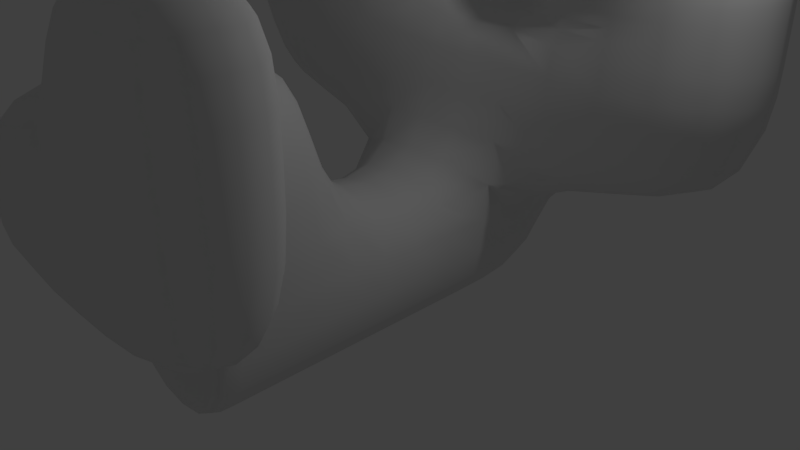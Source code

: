 # Source: Modelar_Superficie_Subdivision.blend  (saved by Blender 2.79.0; exported with 4.5.12 LTS)
import bpy
from mathutils import Matrix  # noqa: F401  (used for matrix-valued properties, if any)

bpy.ops.wm.read_factory_settings(use_empty=True)
scene = bpy.context.scene
scene.name = 'Scene'

# ---- collections
col_collection_1 = bpy.data.collections.new('Collection 1'); scene.collection.children.link(col_collection_1)

# ---- materials (node trees are filled in below, after node groups)
mat_material = bpy.data.materials.new('Material')
mat_material.alpha_threshold = 0.0
mat_material.use_transparent_shadow = False
mat_material.roughness = 0.5
mat_material.line_color = (0.0, 0.0, 0.0, 1.0)

# ---- material node trees

# ---- world
world_world = bpy.data.worlds.new('World'); scene.world = world_world
world_world.color = (0.05088, 0.05088, 0.05088)
world_world.use_sun_shadow = False
world_world.sun_shadow_jitter_overblur = 0.0
world_world.cycles.sampling_method = 'MANUAL'

# ---- cameras
cam_camera = bpy.data.cameras.new('Camera')
cam_camera.clip_end = 100.0
cam_camera.lens = 35.0
cam_camera.sensor_width = 32.0
cam_camera.sensor_height = 18.0
cam_camera.ortho_scale = 7.314
cam_camera.dof.focus_distance = 0.0
cam_camera.dof.aperture_fstop = 128.0

# ---- lights
light_lamp = bpy.data.lights.new('Lamp', 'POINT')
light_lamp.transmission_factor = 0.0
light_lamp.cutoff_distance = 30.0
light_lamp.energy = 100.0
light_lamp.shadow_buffer_clip_start = 1.001
light_lamp.shadow_soft_size = 0.1
light_lamp.shadow_maximum_resolution = 0.006
light_lamp.use_absolute_resolution = True

# ---- meshes
me_cube = bpy.data.meshes.new('Cube')
me_cube.from_pydata([(1.0, 1.0, -1.0), (1.0, -1.0, -1.0), (-1.0, -1.0, -1.0), (-1.0, 1.0, -1.0), (1.0, 1.0, 1.0), (1.0, -1.0, 1.0), (-1.0, -1.0, 1.0), (-1.0, 1.0, 1.0), (1.0, -2.873, -1.0), (-1.0, -2.873, -1.0), (1.0, -2.873, 1.0), (-1.0, -2.873, 1.0), (1.0, -2.873, -1.0), (-1.0, -2.873, -1.0), (1.0, -2.873, 1.0), (-1.0, -2.873, 1.0), (1.0, -1.0, 3.144), (-1.0, -1.0, 3.144), (1.0, -2.873, 3.144), (-1.0, -2.873, 3.144), (1.0, -4.414, 1.0), (-1.0, -4.414, 1.0), (1.0, -4.414, 3.144), (-1.0, -4.414, 3.144), (3.019, -2.873, 1.0), (3.019, -2.873, 3.144), (3.019, -4.414, 1.0), (3.019, -4.414, 3.144), (1.0, -4.414, 4.468), (1.0, -2.873, 4.468), (3.019, -4.414, 4.468), (3.019, -2.873, 4.468), (1.0, 2.959, -1.0), (-1.0, 2.959, -1.0), (1.0, 2.959, 1.0), (-1.0, 2.959, 1.0), (1.0, 1.0, 3.173), (-1.0, 1.0, 3.173), (1.0, 2.959, 3.173), (-1.0, 2.959, 3.173), (4.045, 2.959, 1.0), (4.045, 1.0, 1.0), (4.045, 2.959, 3.173), (4.045, 1.0, 3.173), (1.0, 2.959, 3.173), (1.0, 1.0, 3.173), (4.045, 2.959, 3.173), (4.045, 1.0, 3.173), (1.0, 2.959, 5.133), (1.0, 1.0, 5.133), (4.045, 2.959, 5.133), (4.045, 1.0, 5.133), (-4.21, 2.959, 1.0), (-4.21, 1.0, 1.0), (-4.21, 2.959, 3.173), (-4.21, 1.0, 3.173), (-1.0, 2.959, 6.005), (-1.0, 1.0, 6.005), (-4.21, 2.959, 6.005), (-4.21, 1.0, 6.005), (-7.193, 2.959, 3.173), (-7.193, 1.0, 3.173), (-7.193, 2.959, 6.005), (-7.193, 1.0, 6.005)], [], [(0, 1, 2, 3), (4, 7, 6, 5), (0, 4, 5, 1), (1, 5, 10, 8), (2, 6, 7, 3), (4, 0, 32, 34), (10, 11, 15, 14), (2, 1, 8, 9), (11, 10, 20, 21), (6, 2, 9, 11), (12, 14, 15, 13), (8, 10, 14, 12), (11, 9, 13, 15), (9, 8, 12, 13), (16, 17, 19, 18), (10, 5, 16, 18), (5, 6, 17, 16), (6, 11, 19, 17), (21, 20, 22, 23), (19, 11, 21, 23), (18, 19, 23, 22), (20, 10, 24, 26), (24, 25, 27, 26), (22, 20, 26, 27), (10, 18, 25, 24), (25, 18, 29, 31), (29, 28, 30, 31), (27, 25, 31, 30), (18, 22, 28, 29), (22, 27, 30, 28), (34, 32, 33, 35), (35, 7, 53, 52), (3, 7, 35, 33), (0, 3, 33, 32), (37, 36, 38, 39), (7, 4, 36, 37), (38, 36, 45, 44), (34, 35, 39, 38), (41, 40, 42, 43), (34, 38, 42, 40), (4, 34, 40, 41), (36, 4, 41, 43), (45, 47, 51, 49), (42, 38, 44, 46), (43, 42, 46, 47), (36, 43, 47, 45), (48, 49, 51, 50), (44, 45, 49, 48), (46, 44, 48, 50), (47, 46, 50, 51), (52, 53, 55, 54), (39, 35, 52, 54), (54, 55, 61, 60), (7, 37, 55, 53), (57, 56, 58, 59), (39, 54, 58, 56), (37, 39, 56, 57), (55, 37, 57, 59), (60, 61, 63, 62), (55, 59, 63, 61), (58, 54, 60, 62), (59, 58, 62, 63)])
me_cube.polygons.foreach_set('use_smooth', [True] * 62)
me_cube.materials.append(mat_material)
me_cube.use_remesh_preserve_volume = False
me_cube.use_remesh_preserve_attributes = False
me_cube.use_mirror_vertex_groups = False
me_cube.update()

# ---- objects
ob_cube = bpy.data.objects.new('Cube', me_cube)
ob_lamp = bpy.data.objects.new('Lamp', light_lamp)
ob_camera = bpy.data.objects.new('Camera', cam_camera)

# ---- transforms, parenting, visibility, modifiers, constraints
ob_cube.location = (0.0, 0.0, 0.0)
ob_cube.lock_rotations_4d = False
ob_cube.empty_display_type = 'ARROWS'
ob_cube.lineart.crease_threshold = 0.0
_m = ob_cube.modifiers.new('Subsurf', 'SUBSURF')
_m.uv_smooth = 'PRESERVE_CORNERS'
_m.quality = 2
_m.levels = 2
_m.show_only_control_edges = False
ob_lamp.location = (4.076, 1.005, 5.904)
ob_lamp.rotation_euler = (0.6503, 0.05522, 1.866)
ob_lamp.lock_rotations_4d = False
ob_lamp.empty_display_type = 'ARROWS'
ob_lamp.color = (0.0, 0.0, 0.0, 0.0)
ob_lamp.lineart.crease_threshold = 0.0
ob_camera.location = (7.481, -6.508, 5.344)
ob_camera.rotation_euler = (1.109, 0.0, 0.8149)
ob_camera.lock_rotations_4d = False
ob_camera.empty_display_type = 'ARROWS'
ob_camera.color = (0.0, 0.0, 0.0, 0.0)
ob_camera.display_type = 'WIRE'
ob_camera.lineart.crease_threshold = 0.0

# ---- collection membership
col_collection_1.objects.link(ob_cube)
col_collection_1.objects.link(ob_lamp)
col_collection_1.objects.link(ob_camera)

# ---- scene / render settings (as saved in the file)
scene.camera = ob_camera
scene.frame_start = 1; scene.frame_end = 250; scene.frame_set(1)
scene.render.engine = 'BLENDER_EEVEE_NEXT'
scene.render.resolution_percentage = 50
scene.render.dither_intensity = 0.0
scene.cycles.use_denoising = False
scene.cycles.samples = 128
scene.cycles.sampling_pattern = 'TABULATED_SOBOL'
scene.cycles.use_adaptive_sampling = False
scene.cycles.use_light_tree = False
scene.cycles.blur_glossy = 0.0
scene.cycles.sample_clamp_indirect = 0.0
scene.view_settings.view_transform = 'Standard'
bpy.context.view_layer.update()
